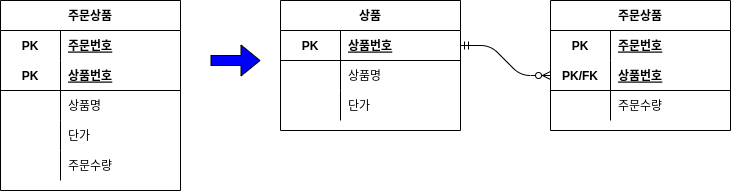

The diagram above was exported from draw.io. Its source (the exported page's mxGraphModel, read from the mxfile embedded in the PNG):
<mxGraphModel dx="474" dy="715" grid="1" gridSize="10" guides="1" tooltips="1" connect="1" arrows="1" fold="1" page="1" pageScale="1" pageWidth="827" pageHeight="1169" math="0" shadow="0">
  <root>
    <mxCell id="0" />
    <mxCell id="1" parent="0" />
    <mxCell id="21" value="주문상품" style="shape=table;startSize=30;container=1;collapsible=1;childLayout=tableLayout;fixedRows=1;rowLines=0;fontStyle=1;align=center;resizeLast=1;" parent="1" vertex="1">
      <mxGeometry x="30" y="70" width="180" height="190" as="geometry">
        <mxRectangle x="40" y="70" width="80" height="30" as="alternateBounds" />
      </mxGeometry>
    </mxCell>
    <mxCell id="22" value="" style="shape=partialRectangle;collapsible=0;dropTarget=0;pointerEvents=0;fillColor=none;top=0;left=0;bottom=0;right=0;points=[[0,0.5],[1,0.5]];portConstraint=eastwest;" parent="21" vertex="1">
      <mxGeometry y="30" width="180" height="30" as="geometry" />
    </mxCell>
    <mxCell id="23" value="PK" style="shape=partialRectangle;connectable=0;fillColor=none;top=0;left=0;bottom=0;right=0;fontStyle=1;overflow=hidden;" parent="22" vertex="1">
      <mxGeometry width="60" height="30" as="geometry" />
    </mxCell>
    <mxCell id="24" value="주문번호" style="shape=partialRectangle;connectable=0;fillColor=none;top=0;left=0;bottom=0;right=0;align=left;spacingLeft=6;fontStyle=5;overflow=hidden;" parent="22" vertex="1">
      <mxGeometry x="60" width="120" height="30" as="geometry" />
    </mxCell>
    <mxCell id="25" value="" style="shape=partialRectangle;collapsible=0;dropTarget=0;pointerEvents=0;fillColor=none;top=0;left=0;bottom=1;right=0;points=[[0,0.5],[1,0.5]];portConstraint=eastwest;" parent="21" vertex="1">
      <mxGeometry y="60" width="180" height="30" as="geometry" />
    </mxCell>
    <mxCell id="26" value="PK" style="shape=partialRectangle;connectable=0;fillColor=none;top=0;left=0;bottom=0;right=0;fontStyle=1;overflow=hidden;" parent="25" vertex="1">
      <mxGeometry width="60" height="30" as="geometry" />
    </mxCell>
    <mxCell id="27" value="상품번호" style="shape=partialRectangle;connectable=0;fillColor=none;top=0;left=0;bottom=0;right=0;align=left;spacingLeft=6;fontStyle=5;overflow=hidden;" parent="25" vertex="1">
      <mxGeometry x="60" width="120" height="30" as="geometry" />
    </mxCell>
    <mxCell id="28" value="" style="shape=partialRectangle;collapsible=0;dropTarget=0;pointerEvents=0;fillColor=none;top=0;left=0;bottom=0;right=0;points=[[0,0.5],[1,0.5]];portConstraint=eastwest;" parent="21" vertex="1">
      <mxGeometry y="90" width="180" height="30" as="geometry" />
    </mxCell>
    <mxCell id="29" value="" style="shape=partialRectangle;connectable=0;fillColor=none;top=0;left=0;bottom=0;right=0;editable=1;overflow=hidden;" parent="28" vertex="1">
      <mxGeometry width="60" height="30" as="geometry" />
    </mxCell>
    <mxCell id="30" value="상품명" style="shape=partialRectangle;connectable=0;fillColor=none;top=0;left=0;bottom=0;right=0;align=left;spacingLeft=6;overflow=hidden;" parent="28" vertex="1">
      <mxGeometry x="60" width="120" height="30" as="geometry" />
    </mxCell>
    <mxCell id="31" value="" style="shape=partialRectangle;collapsible=0;dropTarget=0;pointerEvents=0;fillColor=none;top=0;left=0;bottom=0;right=0;points=[[0,0.5],[1,0.5]];portConstraint=eastwest;" parent="21" vertex="1">
      <mxGeometry y="120" width="180" height="30" as="geometry" />
    </mxCell>
    <mxCell id="32" value="" style="shape=partialRectangle;connectable=0;fillColor=none;top=0;left=0;bottom=0;right=0;editable=1;overflow=hidden;" parent="31" vertex="1">
      <mxGeometry width="60" height="30" as="geometry" />
    </mxCell>
    <mxCell id="33" value="단가" style="shape=partialRectangle;connectable=0;fillColor=none;top=0;left=0;bottom=0;right=0;align=left;spacingLeft=6;overflow=hidden;" parent="31" vertex="1">
      <mxGeometry x="60" width="120" height="30" as="geometry" />
    </mxCell>
    <mxCell id="34" value="" style="shape=partialRectangle;collapsible=0;dropTarget=0;pointerEvents=0;fillColor=none;top=0;left=0;bottom=0;right=0;points=[[0,0.5],[1,0.5]];portConstraint=eastwest;" parent="21" vertex="1">
      <mxGeometry y="150" width="180" height="30" as="geometry" />
    </mxCell>
    <mxCell id="35" value="" style="shape=partialRectangle;connectable=0;fillColor=none;top=0;left=0;bottom=0;right=0;editable=1;overflow=hidden;" parent="34" vertex="1">
      <mxGeometry width="60" height="30" as="geometry" />
    </mxCell>
    <mxCell id="36" value="주문수량" style="shape=partialRectangle;connectable=0;fillColor=none;top=0;left=0;bottom=0;right=0;align=left;spacingLeft=6;overflow=hidden;" parent="34" vertex="1">
      <mxGeometry x="60" width="120" height="30" as="geometry" />
    </mxCell>
    <mxCell id="37" value="주문상품" style="shape=table;startSize=30;container=1;collapsible=1;childLayout=tableLayout;fixedRows=1;rowLines=0;fontStyle=1;align=center;resizeLast=1;" parent="1" vertex="1">
      <mxGeometry x="580" y="70" width="180" height="130" as="geometry">
        <mxRectangle x="40" y="70" width="80" height="30" as="alternateBounds" />
      </mxGeometry>
    </mxCell>
    <mxCell id="38" value="" style="shape=partialRectangle;collapsible=0;dropTarget=0;pointerEvents=0;fillColor=none;top=0;left=0;bottom=0;right=0;points=[[0,0.5],[1,0.5]];portConstraint=eastwest;" parent="37" vertex="1">
      <mxGeometry y="30" width="180" height="30" as="geometry" />
    </mxCell>
    <mxCell id="39" value="PK" style="shape=partialRectangle;connectable=0;fillColor=none;top=0;left=0;bottom=0;right=0;fontStyle=1;overflow=hidden;" parent="38" vertex="1">
      <mxGeometry width="60" height="30" as="geometry" />
    </mxCell>
    <mxCell id="40" value="주문번호" style="shape=partialRectangle;connectable=0;fillColor=none;top=0;left=0;bottom=0;right=0;align=left;spacingLeft=6;fontStyle=5;overflow=hidden;" parent="38" vertex="1">
      <mxGeometry x="60" width="120" height="30" as="geometry" />
    </mxCell>
    <mxCell id="41" value="" style="shape=partialRectangle;collapsible=0;dropTarget=0;pointerEvents=0;fillColor=none;top=0;left=0;bottom=1;right=0;points=[[0,0.5],[1,0.5]];portConstraint=eastwest;" parent="37" vertex="1">
      <mxGeometry y="60" width="180" height="30" as="geometry" />
    </mxCell>
    <mxCell id="42" value="PK/FK" style="shape=partialRectangle;connectable=0;fillColor=none;top=0;left=0;bottom=0;right=0;fontStyle=1;overflow=hidden;" parent="41" vertex="1">
      <mxGeometry width="60" height="30" as="geometry" />
    </mxCell>
    <mxCell id="43" value="상품번호" style="shape=partialRectangle;connectable=0;fillColor=none;top=0;left=0;bottom=0;right=0;align=left;spacingLeft=6;fontStyle=5;overflow=hidden;" parent="41" vertex="1">
      <mxGeometry x="60" width="120" height="30" as="geometry" />
    </mxCell>
    <mxCell id="44" value="" style="shape=partialRectangle;collapsible=0;dropTarget=0;pointerEvents=0;fillColor=none;top=0;left=0;bottom=0;right=0;points=[[0,0.5],[1,0.5]];portConstraint=eastwest;" parent="37" vertex="1">
      <mxGeometry y="90" width="180" height="30" as="geometry" />
    </mxCell>
    <mxCell id="45" value="" style="shape=partialRectangle;connectable=0;fillColor=none;top=0;left=0;bottom=0;right=0;editable=1;overflow=hidden;" parent="44" vertex="1">
      <mxGeometry width="60" height="30" as="geometry" />
    </mxCell>
    <mxCell id="46" value="주문수량" style="shape=partialRectangle;connectable=0;fillColor=none;top=0;left=0;bottom=0;right=0;align=left;spacingLeft=6;overflow=hidden;" parent="44" vertex="1">
      <mxGeometry x="60" width="120" height="30" as="geometry" />
    </mxCell>
    <mxCell id="53" value="상품" style="shape=table;startSize=30;container=1;collapsible=1;childLayout=tableLayout;fixedRows=1;rowLines=0;fontStyle=1;align=center;resizeLast=1;" parent="1" vertex="1">
      <mxGeometry x="310" y="70" width="180" height="130" as="geometry">
        <mxRectangle x="40" y="70" width="80" height="30" as="alternateBounds" />
      </mxGeometry>
    </mxCell>
    <mxCell id="57" value="" style="shape=partialRectangle;collapsible=0;dropTarget=0;pointerEvents=0;fillColor=none;top=0;left=0;bottom=1;right=0;points=[[0,0.5],[1,0.5]];portConstraint=eastwest;" parent="53" vertex="1">
      <mxGeometry y="30" width="180" height="30" as="geometry" />
    </mxCell>
    <mxCell id="58" value="PK" style="shape=partialRectangle;connectable=0;fillColor=none;top=0;left=0;bottom=0;right=0;fontStyle=1;overflow=hidden;" parent="57" vertex="1">
      <mxGeometry width="60" height="30" as="geometry" />
    </mxCell>
    <mxCell id="59" value="상품번호" style="shape=partialRectangle;connectable=0;fillColor=none;top=0;left=0;bottom=0;right=0;align=left;spacingLeft=6;fontStyle=5;overflow=hidden;" parent="57" vertex="1">
      <mxGeometry x="60" width="120" height="30" as="geometry" />
    </mxCell>
    <mxCell id="60" value="" style="shape=partialRectangle;collapsible=0;dropTarget=0;pointerEvents=0;fillColor=none;top=0;left=0;bottom=0;right=0;points=[[0,0.5],[1,0.5]];portConstraint=eastwest;" parent="53" vertex="1">
      <mxGeometry y="60" width="180" height="30" as="geometry" />
    </mxCell>
    <mxCell id="61" value="" style="shape=partialRectangle;connectable=0;fillColor=none;top=0;left=0;bottom=0;right=0;editable=1;overflow=hidden;" parent="60" vertex="1">
      <mxGeometry width="60" height="30" as="geometry" />
    </mxCell>
    <mxCell id="62" value="상품명" style="shape=partialRectangle;connectable=0;fillColor=none;top=0;left=0;bottom=0;right=0;align=left;spacingLeft=6;overflow=hidden;" parent="60" vertex="1">
      <mxGeometry x="60" width="120" height="30" as="geometry" />
    </mxCell>
    <mxCell id="63" value="" style="shape=partialRectangle;collapsible=0;dropTarget=0;pointerEvents=0;fillColor=none;top=0;left=0;bottom=0;right=0;points=[[0,0.5],[1,0.5]];portConstraint=eastwest;" parent="53" vertex="1">
      <mxGeometry y="90" width="180" height="30" as="geometry" />
    </mxCell>
    <mxCell id="64" value="" style="shape=partialRectangle;connectable=0;fillColor=none;top=0;left=0;bottom=0;right=0;editable=1;overflow=hidden;" parent="63" vertex="1">
      <mxGeometry width="60" height="30" as="geometry" />
    </mxCell>
    <mxCell id="65" value="단가" style="shape=partialRectangle;connectable=0;fillColor=none;top=0;left=0;bottom=0;right=0;align=left;spacingLeft=6;overflow=hidden;" parent="63" vertex="1">
      <mxGeometry x="60" width="120" height="30" as="geometry" />
    </mxCell>
    <mxCell id="66" value="" style="edgeStyle=entityRelationEdgeStyle;fontSize=12;html=1;endArrow=ERzeroToMany;startArrow=ERmandOne;exitX=1;exitY=0.5;exitDx=0;exitDy=0;entryX=0;entryY=0.5;entryDx=0;entryDy=0;" parent="1" source="57" target="41" edge="1">
      <mxGeometry width="100" height="100" relative="1" as="geometry">
        <mxPoint x="570" y="360" as="sourcePoint" />
        <mxPoint x="670" y="260" as="targetPoint" />
      </mxGeometry>
    </mxCell>
    <mxCell id="67" value="" style="shape=flexArrow;endArrow=classic;html=1;fillColor=#0000FF;" parent="1" edge="1">
      <mxGeometry width="50" height="50" relative="1" as="geometry">
        <mxPoint x="240" y="130" as="sourcePoint" />
        <mxPoint x="290" y="130" as="targetPoint" />
      </mxGeometry>
    </mxCell>
  </root>
</mxGraphModel>